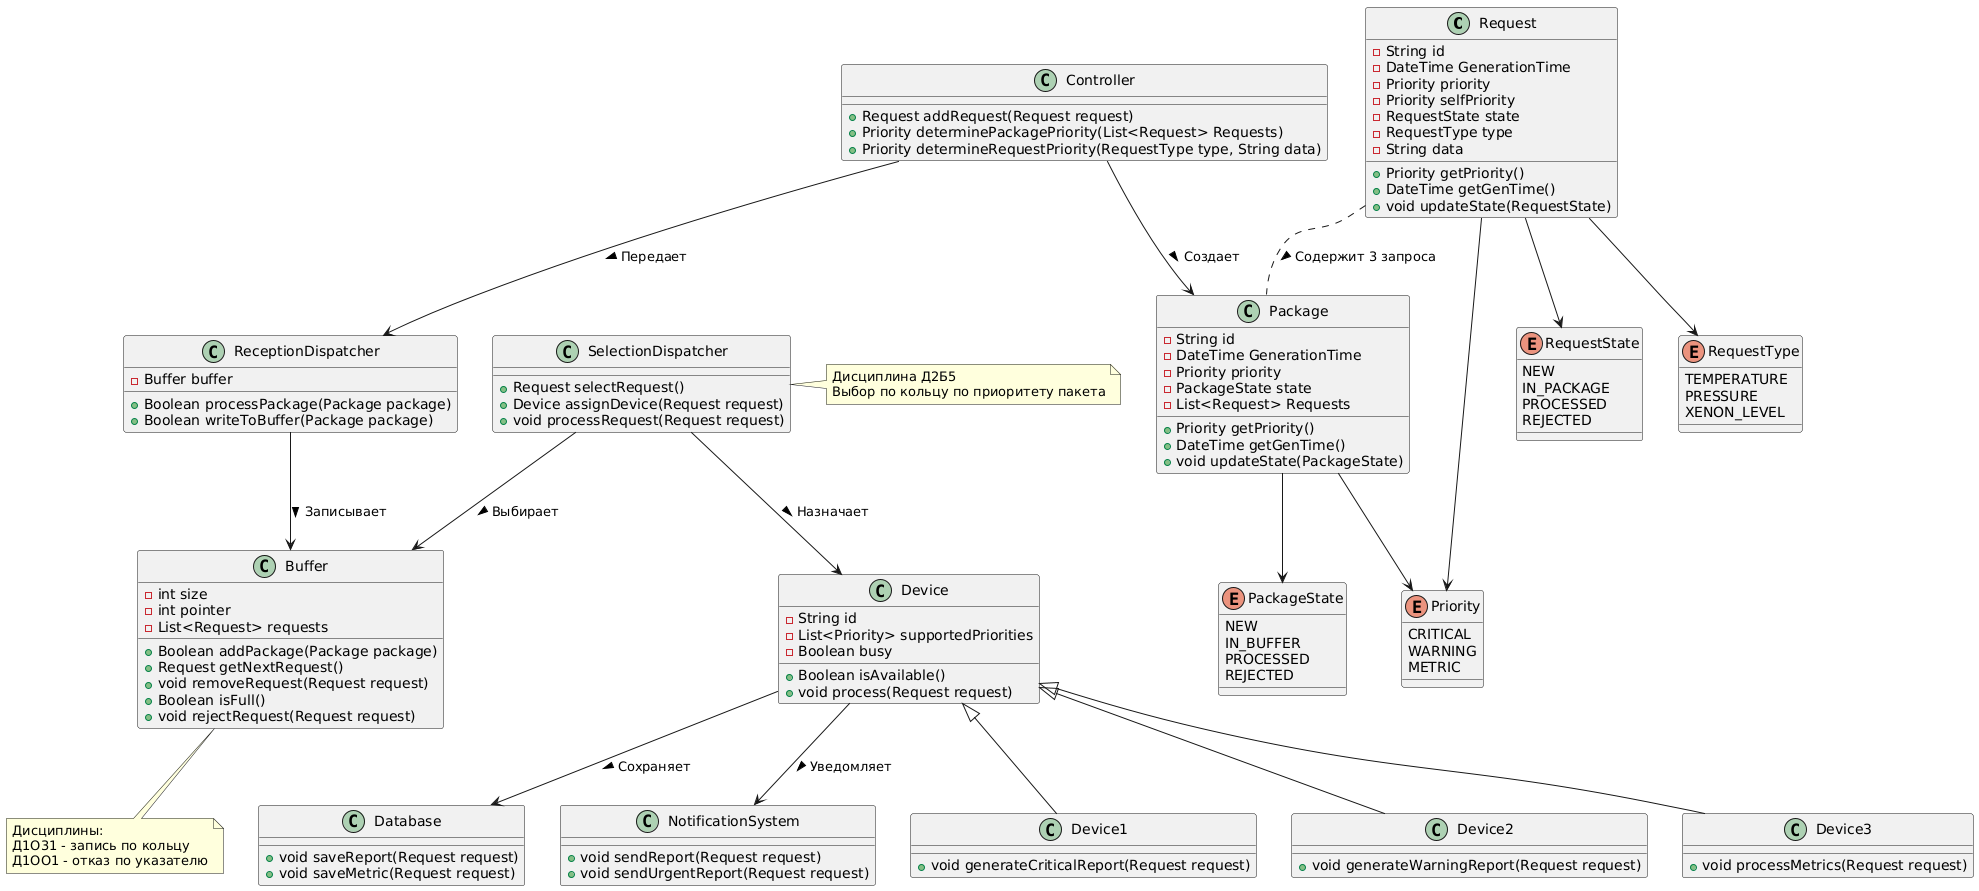

The diagram above was rendered by PlantUML. Its source (embedded in the PNG):
@startuml
class Request{
-String id
-DateTime GenerationTime
-Priority priority
-Priority selfPriority
-RequestState state
-RequestType type
-String data
+Priority getPriority()
+DateTime getGenTime()
+void updateState(RequestState)
}

class Package{
-String id
-DateTime GenerationTime
-Priority priority
-PackageState state
-List<Request> Requests
+Priority getPriority()
+DateTime getGenTime()
+void updateState(PackageState)
}

enum Priority {
CRITICAL
WARNING
METRIC
}

enum RequestState{
NEW
IN_PACKAGE
PROCESSED
REJECTED
}

enum PackageState{
NEW
IN_BUFFER
PROCESSED
REJECTED
}

enum RequestType{
TEMPERATURE
PRESSURE
XENON_LEVEL
}

class Controller{
+Request addRequest(Request request)
+Priority determinePackagePriority(List<Request> Requests)
+Priority determineRequestPriority(RequestType type, String data)
}

class ReceptionDispatcher{
-Buffer buffer
+Boolean processPackage(Package package)
+Boolean writeToBuffer(Package package)
}

class Buffer{
-int size
-int pointer
-List<Request> requests
+Boolean addPackage(Package package)
+Request getNextRequest()
+void removeRequest(Request request)
+Boolean isFull()
+void rejectRequest(Request request)
}
note bottom of Buffer
Дисциплины:
Д1О31 - запись по кольцу
Д1ОО1 - отказ по указателю
end note

class SelectionDispatcher{
+Request selectRequest()
+Device assignDevice(Request request)
+void processRequest(Request request)
}
note right of SelectionDispatcher
Дисциплина Д2Б5
Выбор по кольцу по приоритету пакета
end note

class Device{
-String id
-List<Priority> supportedPriorities
-Boolean busy
+Boolean isAvailable()
+void process(Request request)
}

class Device1{
+void generateCriticalReport(Request request)
}

class Device2{
+void generateWarningReport(Request request)
}

class Device3{
+void processMetrics(Request request)
}

class Database{
+void saveReport(Request request)
+void saveMetric(Request request)
}

class NotificationSystem{
+void sendReport(Request request)
+void sendUrgentReport(Request request)
}

Request .. Package : Содержит 3 запроса >

Request --> Priority

Request --> RequestState

Request --> RequestType

Package --> Priority

Package --> PackageState

Controller --> Package : Создает >

Controller --> ReceptionDispatcher : Передает >

ReceptionDispatcher --> Buffer : Записывает >

SelectionDispatcher --> Buffer : Выбирает >

SelectionDispatcher --> Device : Назначает >

Device <|-- Device1

Device <|-- Device2

Device <|-- Device3

Device --> Database : Сохраняет >

Device --> NotificationSystem : Уведомляет >
@enduml